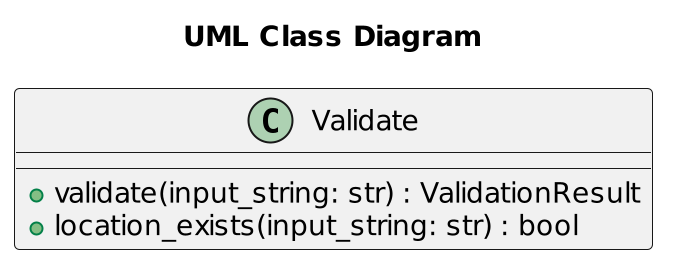

The diagram above was rendered by PlantUML. Its source (embedded in the PNG):
@startuml
scale 2
title "UML Class Diagram"
class Validate {
    +validate(input_string: str) : ValidationResult
    +location_exists(input_string: str) : bool
}
@enduml